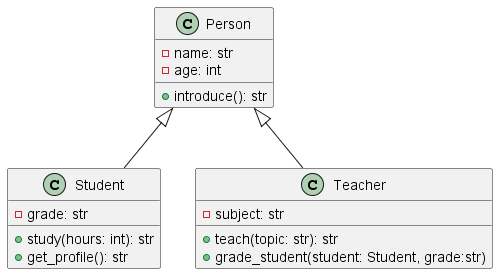

The diagram above was rendered by PlantUML. Its source (embedded in the PNG):
@startuml person-student-teacher
class Person {
    -name: str
    -age: int
    +introduce(): str
    ' returns a string that introduces the person's name and age.
}

class Student {
    -grade: str
    +study(hours: int): str
    ' returns a string that states that this student studied for a certain number of hours (including student's name).
    +get_profile(): str
    ' returns a string representation of the student's profile including name, age, and grade
}

class Teacher {
    -subject: str
    +teach(topic: str): str
    ' returns a string that states that this teacher teaches about a given topic in their subject  (including teacher's name)
    +grade_student(student: Student, grade:str)
    ' changes a student's grade
}

Person <|-- Student
Person <|-- Teacher
@enduml